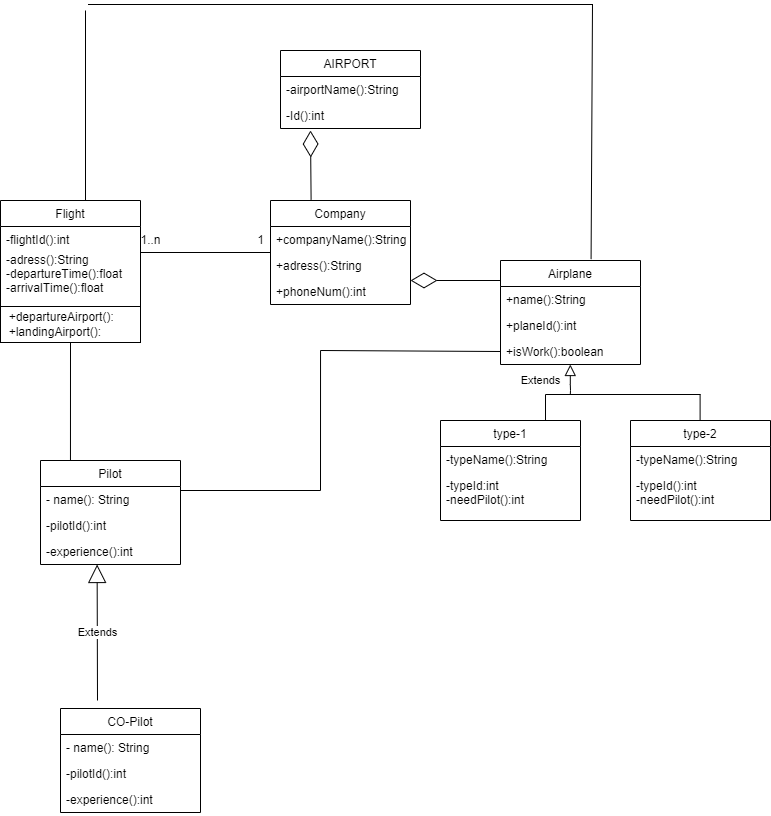

The diagram above was exported from draw.io. Its source (the exported page's mxGraphModel, read from the mxfile embedded in the PNG):
<mxGraphModel dx="1056" dy="566" grid="1" gridSize="10" guides="1" tooltips="1" connect="1" arrows="1" fold="1" page="1" pageScale="1" pageWidth="827" pageHeight="1169" math="0" shadow="0">
  <root>
    <mxCell id="0" />
    <mxCell id="1" parent="0" />
    <mxCell id="UexWHhnbLW9YcXcxONUR-1" value="Company" style="swimlane;fontStyle=0;childLayout=stackLayout;horizontal=1;startSize=26;fillColor=none;horizontalStack=0;resizeParent=1;resizeParentMax=0;resizeLast=0;collapsible=1;marginBottom=0;" vertex="1" parent="1">
      <mxGeometry x="320" y="240" width="140" height="104" as="geometry" />
    </mxCell>
    <mxCell id="UexWHhnbLW9YcXcxONUR-2" value="+companyName():String" style="text;strokeColor=none;fillColor=none;align=left;verticalAlign=top;spacingLeft=4;spacingRight=4;overflow=hidden;rotatable=0;points=[[0,0.5],[1,0.5]];portConstraint=eastwest;" vertex="1" parent="UexWHhnbLW9YcXcxONUR-1">
      <mxGeometry y="26" width="140" height="26" as="geometry" />
    </mxCell>
    <mxCell id="UexWHhnbLW9YcXcxONUR-3" value="+adress():String" style="text;strokeColor=none;fillColor=none;align=left;verticalAlign=top;spacingLeft=4;spacingRight=4;overflow=hidden;rotatable=0;points=[[0,0.5],[1,0.5]];portConstraint=eastwest;" vertex="1" parent="UexWHhnbLW9YcXcxONUR-1">
      <mxGeometry y="52" width="140" height="26" as="geometry" />
    </mxCell>
    <mxCell id="UexWHhnbLW9YcXcxONUR-4" value="+phoneNum():int" style="text;strokeColor=none;fillColor=none;align=left;verticalAlign=top;spacingLeft=4;spacingRight=4;overflow=hidden;rotatable=0;points=[[0,0.5],[1,0.5]];portConstraint=eastwest;" vertex="1" parent="UexWHhnbLW9YcXcxONUR-1">
      <mxGeometry y="78" width="140" height="26" as="geometry" />
    </mxCell>
    <mxCell id="UexWHhnbLW9YcXcxONUR-14" value="type-1" style="swimlane;fontStyle=0;childLayout=stackLayout;horizontal=1;startSize=26;fillColor=none;horizontalStack=0;resizeParent=1;resizeParentMax=0;resizeLast=0;collapsible=1;marginBottom=0;" vertex="1" parent="1">
      <mxGeometry x="490" y="460" width="140" height="100" as="geometry" />
    </mxCell>
    <mxCell id="UexWHhnbLW9YcXcxONUR-15" value="-typeName():String" style="text;strokeColor=none;fillColor=none;align=left;verticalAlign=top;spacingLeft=4;spacingRight=4;overflow=hidden;rotatable=0;points=[[0,0.5],[1,0.5]];portConstraint=eastwest;" vertex="1" parent="UexWHhnbLW9YcXcxONUR-14">
      <mxGeometry y="26" width="140" height="26" as="geometry" />
    </mxCell>
    <mxCell id="UexWHhnbLW9YcXcxONUR-16" value="-typeId:int&#10;-needPilot():int" style="text;strokeColor=none;fillColor=none;align=left;verticalAlign=top;spacingLeft=4;spacingRight=4;overflow=hidden;rotatable=0;points=[[0,0.5],[1,0.5]];portConstraint=eastwest;" vertex="1" parent="UexWHhnbLW9YcXcxONUR-14">
      <mxGeometry y="52" width="140" height="48" as="geometry" />
    </mxCell>
    <mxCell id="UexWHhnbLW9YcXcxONUR-19" value="AIRPORT" style="swimlane;fontStyle=0;childLayout=stackLayout;horizontal=1;startSize=26;fillColor=none;horizontalStack=0;resizeParent=1;resizeParentMax=0;resizeLast=0;collapsible=1;marginBottom=0;" vertex="1" parent="1">
      <mxGeometry x="330" y="90" width="140" height="78" as="geometry" />
    </mxCell>
    <mxCell id="UexWHhnbLW9YcXcxONUR-20" value="-airportName():String" style="text;strokeColor=none;fillColor=none;align=left;verticalAlign=top;spacingLeft=4;spacingRight=4;overflow=hidden;rotatable=0;points=[[0,0.5],[1,0.5]];portConstraint=eastwest;" vertex="1" parent="UexWHhnbLW9YcXcxONUR-19">
      <mxGeometry y="26" width="140" height="26" as="geometry" />
    </mxCell>
    <mxCell id="UexWHhnbLW9YcXcxONUR-21" value="-Id():int" style="text;strokeColor=none;fillColor=none;align=left;verticalAlign=top;spacingLeft=4;spacingRight=4;overflow=hidden;rotatable=0;points=[[0,0.5],[1,0.5]];portConstraint=eastwest;" vertex="1" parent="UexWHhnbLW9YcXcxONUR-19">
      <mxGeometry y="52" width="140" height="26" as="geometry" />
    </mxCell>
    <mxCell id="UexWHhnbLW9YcXcxONUR-23" value="Airplane" style="swimlane;fontStyle=0;childLayout=stackLayout;horizontal=1;startSize=26;fillColor=none;horizontalStack=0;resizeParent=1;resizeParentMax=0;resizeLast=0;collapsible=1;marginBottom=0;" vertex="1" parent="1">
      <mxGeometry x="550" y="300" width="140" height="104" as="geometry" />
    </mxCell>
    <mxCell id="UexWHhnbLW9YcXcxONUR-24" value="+name():String" style="text;strokeColor=none;fillColor=none;align=left;verticalAlign=top;spacingLeft=4;spacingRight=4;overflow=hidden;rotatable=0;points=[[0,0.5],[1,0.5]];portConstraint=eastwest;" vertex="1" parent="UexWHhnbLW9YcXcxONUR-23">
      <mxGeometry y="26" width="140" height="26" as="geometry" />
    </mxCell>
    <mxCell id="UexWHhnbLW9YcXcxONUR-25" value="+planeId():int" style="text;strokeColor=none;fillColor=none;align=left;verticalAlign=top;spacingLeft=4;spacingRight=4;overflow=hidden;rotatable=0;points=[[0,0.5],[1,0.5]];portConstraint=eastwest;" vertex="1" parent="UexWHhnbLW9YcXcxONUR-23">
      <mxGeometry y="52" width="140" height="26" as="geometry" />
    </mxCell>
    <mxCell id="UexWHhnbLW9YcXcxONUR-26" value="+isWork():boolean" style="text;strokeColor=none;fillColor=none;align=left;verticalAlign=top;spacingLeft=4;spacingRight=4;overflow=hidden;rotatable=0;points=[[0,0.5],[1,0.5]];portConstraint=eastwest;" vertex="1" parent="UexWHhnbLW9YcXcxONUR-23">
      <mxGeometry y="78" width="140" height="26" as="geometry" />
    </mxCell>
    <mxCell id="UexWHhnbLW9YcXcxONUR-27" value="type-2" style="swimlane;fontStyle=0;childLayout=stackLayout;horizontal=1;startSize=26;fillColor=none;horizontalStack=0;resizeParent=1;resizeParentMax=0;resizeLast=0;collapsible=1;marginBottom=0;" vertex="1" parent="1">
      <mxGeometry x="680" y="460" width="140" height="100" as="geometry" />
    </mxCell>
    <mxCell id="UexWHhnbLW9YcXcxONUR-28" value="-typeName():String" style="text;strokeColor=none;fillColor=none;align=left;verticalAlign=top;spacingLeft=4;spacingRight=4;overflow=hidden;rotatable=0;points=[[0,0.5],[1,0.5]];portConstraint=eastwest;" vertex="1" parent="UexWHhnbLW9YcXcxONUR-27">
      <mxGeometry y="26" width="140" height="26" as="geometry" />
    </mxCell>
    <mxCell id="UexWHhnbLW9YcXcxONUR-29" value="-typeId():int&#10;-needPilot():int" style="text;strokeColor=none;fillColor=none;align=left;verticalAlign=top;spacingLeft=4;spacingRight=4;overflow=hidden;rotatable=0;points=[[0,0.5],[1,0.5]];portConstraint=eastwest;" vertex="1" parent="UexWHhnbLW9YcXcxONUR-27">
      <mxGeometry y="52" width="140" height="48" as="geometry" />
    </mxCell>
    <mxCell id="UexWHhnbLW9YcXcxONUR-32" value="Flight" style="swimlane;fontStyle=0;childLayout=stackLayout;horizontal=1;startSize=26;fillColor=none;horizontalStack=0;resizeParent=1;resizeParentMax=0;resizeLast=0;collapsible=1;marginBottom=0;" vertex="1" parent="1">
      <mxGeometry x="50" y="240" width="140" height="142" as="geometry" />
    </mxCell>
    <mxCell id="UexWHhnbLW9YcXcxONUR-33" value="-flightId():int" style="text;strokeColor=none;fillColor=none;align=left;verticalAlign=top;spacingLeft=4;spacingRight=4;overflow=hidden;rotatable=0;points=[[0,0.5],[1,0.5]];portConstraint=eastwest;" vertex="1" parent="UexWHhnbLW9YcXcxONUR-32">
      <mxGeometry y="26" width="140" height="20" as="geometry" />
    </mxCell>
    <mxCell id="UexWHhnbLW9YcXcxONUR-34" value="-adress():String&#10;-departureTime():float&#10;-arrivalTime():float" style="text;strokeColor=none;fillColor=none;align=left;verticalAlign=top;spacingLeft=4;spacingRight=4;overflow=hidden;rotatable=0;points=[[0,0.5],[1,0.5]];portConstraint=eastwest;" vertex="1" parent="UexWHhnbLW9YcXcxONUR-32">
      <mxGeometry y="46" width="140" height="60" as="geometry" />
    </mxCell>
    <mxCell id="UexWHhnbLW9YcXcxONUR-46" value="&amp;nbsp; +departureAirport():&lt;br&gt;&amp;nbsp; +landingAirport():" style="whiteSpace=wrap;html=1;fillColor=none;align=left;" vertex="1" parent="UexWHhnbLW9YcXcxONUR-32">
      <mxGeometry y="106" width="140" height="36" as="geometry" />
    </mxCell>
    <mxCell id="UexWHhnbLW9YcXcxONUR-36" value="" style="endArrow=diamondThin;endFill=0;endSize=24;html=1;rounded=0;" edge="1" parent="1">
      <mxGeometry width="160" relative="1" as="geometry">
        <mxPoint x="550" y="320" as="sourcePoint" />
        <mxPoint x="460" y="320" as="targetPoint" />
      </mxGeometry>
    </mxCell>
    <mxCell id="UexWHhnbLW9YcXcxONUR-37" value="" style="line;strokeWidth=1;fillColor=none;align=left;verticalAlign=middle;spacingTop=-1;spacingLeft=3;spacingRight=3;rotatable=0;labelPosition=right;points=[];portConstraint=eastwest;" vertex="1" parent="1">
      <mxGeometry x="595" y="430" width="155" height="8" as="geometry" />
    </mxCell>
    <mxCell id="UexWHhnbLW9YcXcxONUR-39" value="" style="endArrow=none;html=1;rounded=0;entryX=0;entryY=0.5;entryDx=0;entryDy=0;entryPerimeter=0;" edge="1" parent="1" target="UexWHhnbLW9YcXcxONUR-37">
      <mxGeometry width="50" height="50" relative="1" as="geometry">
        <mxPoint x="595" y="460" as="sourcePoint" />
        <mxPoint x="595" y="430" as="targetPoint" />
      </mxGeometry>
    </mxCell>
    <mxCell id="UexWHhnbLW9YcXcxONUR-40" value="" style="endArrow=none;html=1;rounded=0;entryX=0;entryY=0.5;entryDx=0;entryDy=0;entryPerimeter=0;" edge="1" parent="1">
      <mxGeometry width="50" height="50" relative="1" as="geometry">
        <mxPoint x="749.6" y="460" as="sourcePoint" />
        <mxPoint x="749.6" y="434" as="targetPoint" />
      </mxGeometry>
    </mxCell>
    <mxCell id="UexWHhnbLW9YcXcxONUR-41" value="Extends" style="endArrow=block;endSize=9;endFill=0;html=1;rounded=0;startSize=6;" edge="1" parent="1">
      <mxGeometry x="-0.0664" y="30" width="160" relative="1" as="geometry">
        <mxPoint x="619.8" y="434" as="sourcePoint" />
        <mxPoint x="619.8" y="404" as="targetPoint" />
        <Array as="points">
          <mxPoint x="620" y="430" />
          <mxPoint x="619.8" y="424" />
        </Array>
        <mxPoint as="offset" />
      </mxGeometry>
    </mxCell>
    <mxCell id="UexWHhnbLW9YcXcxONUR-43" value="" style="line;strokeWidth=1;fillColor=none;align=left;verticalAlign=middle;spacingTop=-1;spacingLeft=3;spacingRight=3;rotatable=0;labelPosition=right;points=[];portConstraint=eastwest;" vertex="1" parent="1">
      <mxGeometry x="190" y="288" width="130" height="8" as="geometry" />
    </mxCell>
    <mxCell id="UexWHhnbLW9YcXcxONUR-50" value="CO-Pilot" style="swimlane;fontStyle=0;childLayout=stackLayout;horizontal=1;startSize=26;fillColor=none;horizontalStack=0;resizeParent=1;resizeParentMax=0;resizeLast=0;collapsible=1;marginBottom=0;" vertex="1" parent="1">
      <mxGeometry x="110" y="748" width="140" height="104" as="geometry" />
    </mxCell>
    <mxCell id="UexWHhnbLW9YcXcxONUR-51" value="- name(): String" style="text;strokeColor=none;fillColor=none;align=left;verticalAlign=top;spacingLeft=4;spacingRight=4;overflow=hidden;rotatable=0;points=[[0,0.5],[1,0.5]];portConstraint=eastwest;" vertex="1" parent="UexWHhnbLW9YcXcxONUR-50">
      <mxGeometry y="26" width="140" height="26" as="geometry" />
    </mxCell>
    <mxCell id="UexWHhnbLW9YcXcxONUR-52" value="-pilotId():int" style="text;strokeColor=none;fillColor=none;align=left;verticalAlign=top;spacingLeft=4;spacingRight=4;overflow=hidden;rotatable=0;points=[[0,0.5],[1,0.5]];portConstraint=eastwest;" vertex="1" parent="UexWHhnbLW9YcXcxONUR-50">
      <mxGeometry y="52" width="140" height="26" as="geometry" />
    </mxCell>
    <mxCell id="UexWHhnbLW9YcXcxONUR-53" value="-experience():int" style="text;strokeColor=none;fillColor=none;align=left;verticalAlign=top;spacingLeft=4;spacingRight=4;overflow=hidden;rotatable=0;points=[[0,0.5],[1,0.5]];portConstraint=eastwest;" vertex="1" parent="UexWHhnbLW9YcXcxONUR-50">
      <mxGeometry y="78" width="140" height="26" as="geometry" />
    </mxCell>
    <mxCell id="UexWHhnbLW9YcXcxONUR-10" value="Pilot" style="swimlane;fontStyle=0;childLayout=stackLayout;horizontal=1;startSize=26;fillColor=none;horizontalStack=0;resizeParent=1;resizeParentMax=0;resizeLast=0;collapsible=1;marginBottom=0;" vertex="1" parent="1">
      <mxGeometry x="90" y="500" width="140" height="104" as="geometry" />
    </mxCell>
    <mxCell id="UexWHhnbLW9YcXcxONUR-11" value="- name(): String" style="text;strokeColor=none;fillColor=none;align=left;verticalAlign=top;spacingLeft=4;spacingRight=4;overflow=hidden;rotatable=0;points=[[0,0.5],[1,0.5]];portConstraint=eastwest;" vertex="1" parent="UexWHhnbLW9YcXcxONUR-10">
      <mxGeometry y="26" width="140" height="26" as="geometry" />
    </mxCell>
    <mxCell id="UexWHhnbLW9YcXcxONUR-12" value="-pilotId():int" style="text;strokeColor=none;fillColor=none;align=left;verticalAlign=top;spacingLeft=4;spacingRight=4;overflow=hidden;rotatable=0;points=[[0,0.5],[1,0.5]];portConstraint=eastwest;" vertex="1" parent="UexWHhnbLW9YcXcxONUR-10">
      <mxGeometry y="52" width="140" height="26" as="geometry" />
    </mxCell>
    <mxCell id="UexWHhnbLW9YcXcxONUR-13" value="-experience():int" style="text;strokeColor=none;fillColor=none;align=left;verticalAlign=top;spacingLeft=4;spacingRight=4;overflow=hidden;rotatable=0;points=[[0,0.5],[1,0.5]];portConstraint=eastwest;" vertex="1" parent="UexWHhnbLW9YcXcxONUR-10">
      <mxGeometry y="78" width="140" height="26" as="geometry" />
    </mxCell>
    <mxCell id="UexWHhnbLW9YcXcxONUR-62" value="Extends" style="endArrow=block;endSize=16;endFill=0;html=1;rounded=0;entryX=0.75;entryY=1;entryDx=0;entryDy=0;startArrow=none;" edge="1" parent="1">
      <mxGeometry width="160" relative="1" as="geometry">
        <mxPoint x="147" y="740" as="sourcePoint" />
        <mxPoint x="146.62000000000012" y="603.9999999999999" as="targetPoint" />
        <Array as="points" />
      </mxGeometry>
    </mxCell>
    <mxCell id="UexWHhnbLW9YcXcxONUR-63" value="" style="endArrow=none;html=1;rounded=0;startSize=6;endSize=9;exitX=0.214;exitY=0;exitDx=0;exitDy=0;exitPerimeter=0;entryX=0.5;entryY=1;entryDx=0;entryDy=0;" edge="1" parent="1" source="UexWHhnbLW9YcXcxONUR-10" target="UexWHhnbLW9YcXcxONUR-46">
      <mxGeometry width="50" height="50" relative="1" as="geometry">
        <mxPoint x="80" y="438" as="sourcePoint" />
        <mxPoint x="120" y="390" as="targetPoint" />
      </mxGeometry>
    </mxCell>
    <mxCell id="UexWHhnbLW9YcXcxONUR-64" value="" style="endArrow=none;html=1;rounded=0;startSize=6;endSize=9;" edge="1" parent="1">
      <mxGeometry width="50" height="50" relative="1" as="geometry">
        <mxPoint x="370" y="530" as="sourcePoint" />
        <mxPoint x="370.03999999999996" y="390" as="targetPoint" />
      </mxGeometry>
    </mxCell>
    <mxCell id="UexWHhnbLW9YcXcxONUR-65" value="" style="endArrow=none;html=1;rounded=0;startSize=6;endSize=9;exitX=0.214;exitY=0;exitDx=0;exitDy=0;exitPerimeter=0;entryX=0;entryY=0.5;entryDx=0;entryDy=0;" edge="1" parent="1" target="UexWHhnbLW9YcXcxONUR-26">
      <mxGeometry width="50" height="50" relative="1" as="geometry">
        <mxPoint x="370" y="390" as="sourcePoint" />
        <mxPoint x="460" y="390" as="targetPoint" />
      </mxGeometry>
    </mxCell>
    <mxCell id="UexWHhnbLW9YcXcxONUR-66" value="" style="endArrow=none;html=1;rounded=0;startSize=6;endSize=9;exitX=0.214;exitY=0;exitDx=0;exitDy=0;exitPerimeter=0;" edge="1" parent="1">
      <mxGeometry width="50" height="50" relative="1" as="geometry">
        <mxPoint x="230" y="530" as="sourcePoint" />
        <mxPoint x="370" y="530" as="targetPoint" />
      </mxGeometry>
    </mxCell>
    <mxCell id="UexWHhnbLW9YcXcxONUR-67" value="1" style="text;html=1;align=center;verticalAlign=middle;resizable=0;points=[];autosize=1;strokeColor=none;fillColor=none;" vertex="1" parent="1">
      <mxGeometry x="295" y="265" width="30" height="30" as="geometry" />
    </mxCell>
    <mxCell id="UexWHhnbLW9YcXcxONUR-68" value="1..n" style="text;html=1;align=center;verticalAlign=middle;resizable=0;points=[];autosize=1;strokeColor=none;fillColor=none;" vertex="1" parent="1">
      <mxGeometry x="180" y="265" width="40" height="30" as="geometry" />
    </mxCell>
    <mxCell id="UexWHhnbLW9YcXcxONUR-69" value="" style="line;strokeWidth=1;fillColor=none;align=left;verticalAlign=middle;spacingTop=-1;spacingLeft=3;spacingRight=3;rotatable=0;labelPosition=right;points=[];portConstraint=eastwest;" vertex="1" parent="1">
      <mxGeometry x="137.5" y="40" width="505" height="8" as="geometry" />
    </mxCell>
    <mxCell id="UexWHhnbLW9YcXcxONUR-71" value="" style="endArrow=none;html=1;rounded=0;startSize=6;endSize=9;exitX=0.647;exitY=-0.013;exitDx=0;exitDy=0;exitPerimeter=0;entryX=0.999;entryY=0.441;entryDx=0;entryDy=0;entryPerimeter=0;" edge="1" parent="1" source="UexWHhnbLW9YcXcxONUR-23" target="UexWHhnbLW9YcXcxONUR-69">
      <mxGeometry width="50" height="50" relative="1" as="geometry">
        <mxPoint x="640" y="280" as="sourcePoint" />
        <mxPoint x="640" y="210" as="targetPoint" />
      </mxGeometry>
    </mxCell>
    <mxCell id="UexWHhnbLW9YcXcxONUR-72" value="" style="endArrow=none;html=1;rounded=0;startSize=6;endSize=9;" edge="1" parent="1">
      <mxGeometry width="50" height="50" relative="1" as="geometry">
        <mxPoint x="135" y="240" as="sourcePoint" />
        <mxPoint x="135" y="50" as="targetPoint" />
      </mxGeometry>
    </mxCell>
    <mxCell id="UexWHhnbLW9YcXcxONUR-73" value="" style="endArrow=diamondThin;endFill=0;endSize=24;html=1;rounded=0;exitX=0.29;exitY=-0.006;exitDx=0;exitDy=0;exitPerimeter=0;" edge="1" parent="1" source="UexWHhnbLW9YcXcxONUR-1">
      <mxGeometry width="160" relative="1" as="geometry">
        <mxPoint x="450" y="180" as="sourcePoint" />
        <mxPoint x="360" y="170" as="targetPoint" />
      </mxGeometry>
    </mxCell>
  </root>
</mxGraphModel>